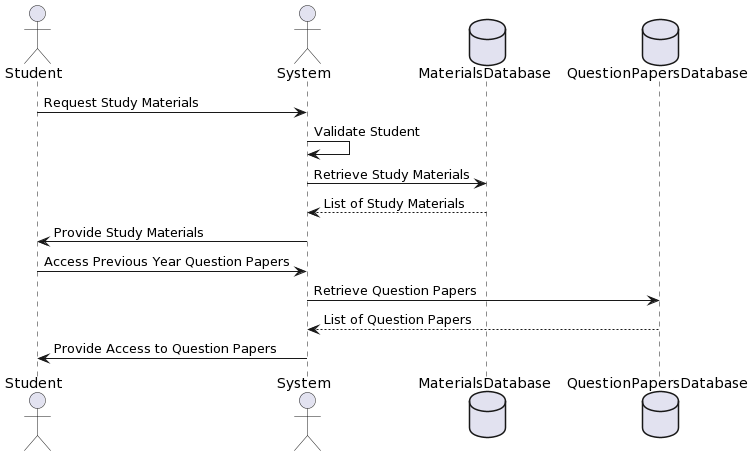

The diagram above was rendered by PlantUML. Its source (embedded in the PNG):
@startuml
actor Student
actor System
database MaterialsDatabase
database QuestionPapersDatabase

Student -> System: Request Study Materials
System -> System: Validate Student
System -> MaterialsDatabase: Retrieve Study Materials
MaterialsDatabase --> System: List of Study Materials
System -> Student: Provide Study Materials
Student -> System: Access Previous Year Question Papers
System -> QuestionPapersDatabase: Retrieve Question Papers
QuestionPapersDatabase --> System: List of Question Papers
System -> Student: Provide Access to Question Papers
@enduml